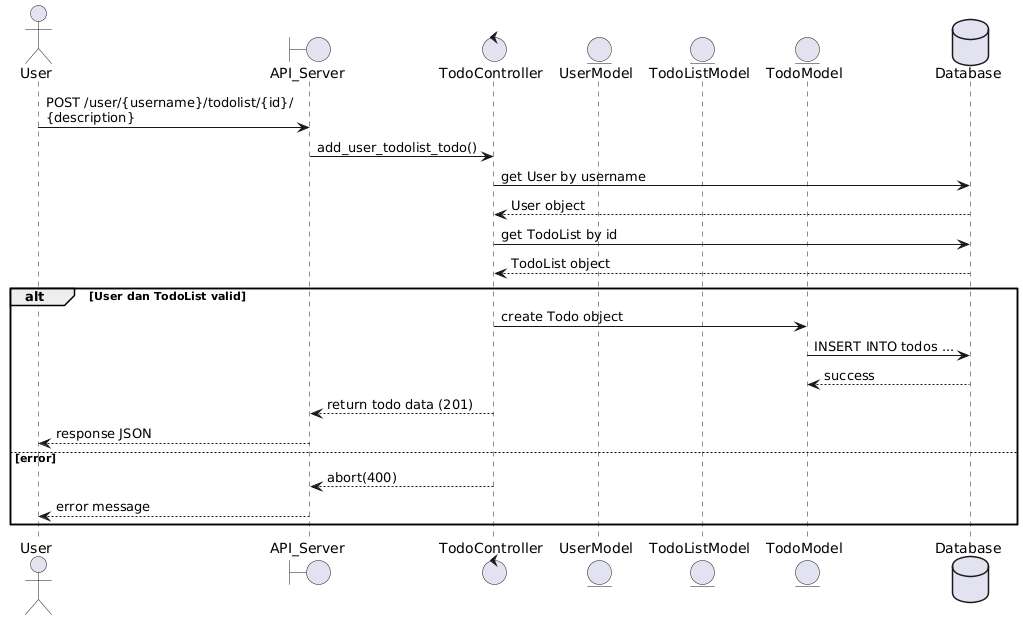

The diagram above was rendered by PlantUML. Its source (embedded in the PNG):
@startuml
actor User
boundary API_Server
control TodoController
entity UserModel
entity TodoListModel
entity TodoModel
database Database

User -> API_Server : POST /user/{username}/todolist/{id}/\n{description}
API_Server -> TodoController : add_user_todolist_todo()
TodoController -> Database : get User by username
Database --> TodoController : User object
TodoController -> Database : get TodoList by id
Database --> TodoController : TodoList object

alt User dan TodoList valid
    TodoController -> TodoModel : create Todo object
    TodoModel -> Database : INSERT INTO todos ...
    Database --> TodoModel : success
    TodoController --> API_Server : return todo data (201)
    API_Server --> User : response JSON
else error
    TodoController --> API_Server : abort(400)
    API_Server --> User : error message
end
@enduml